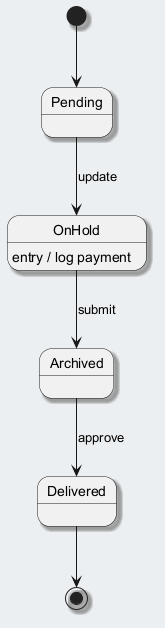

The diagram above was rendered by PlantUML. Its source (embedded in the PNG):
@startuml
skinparam backgroundColor #ECEFF1
skinparam classBackgroundColor #FFFFFF
skinparam classBorderColor #455A64
skinparam shadowing true
[*] --> Pending
Pending --> OnHold : update
OnHold --> Archived : submit
OnHold : entry / log payment
Archived --> Delivered : approve
Delivered --> [*]
@enduml